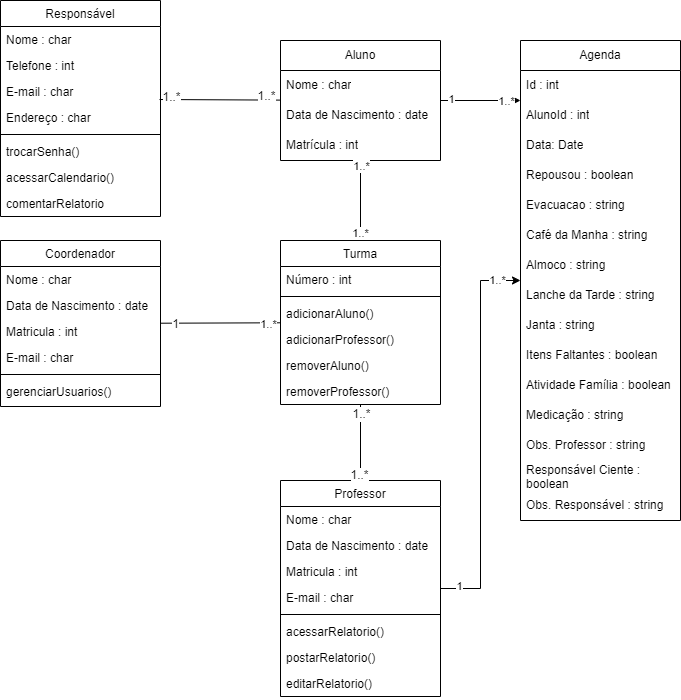

The diagram above was exported from draw.io. Its source (the exported page's mxGraphModel, read from the mxfile embedded in the PNG):
<mxGraphModel dx="1194" dy="748" grid="1" gridSize="10" guides="1" tooltips="1" connect="1" arrows="1" fold="1" page="1" pageScale="1" pageWidth="827" pageHeight="1169" math="0" shadow="0">
  <root>
    <mxCell id="WIyWlLk6GJQsqaUBKTNV-0" />
    <mxCell id="WIyWlLk6GJQsqaUBKTNV-1" parent="WIyWlLk6GJQsqaUBKTNV-0" />
    <mxCell id="zkfFHV4jXpPFQw0GAbJ--0" value="Responsável" style="swimlane;fontStyle=0;align=center;verticalAlign=top;childLayout=stackLayout;horizontal=1;startSize=26;horizontalStack=0;resizeParent=1;resizeLast=0;collapsible=1;marginBottom=0;rounded=0;shadow=0;strokeWidth=1;" parent="WIyWlLk6GJQsqaUBKTNV-1" vertex="1">
      <mxGeometry x="40" y="40" width="160" height="216" as="geometry">
        <mxRectangle x="230" y="140" width="160" height="26" as="alternateBounds" />
      </mxGeometry>
    </mxCell>
    <mxCell id="zkfFHV4jXpPFQw0GAbJ--1" value="Nome : char" style="text;align=left;verticalAlign=top;spacingLeft=4;spacingRight=4;overflow=hidden;rotatable=0;points=[[0,0.5],[1,0.5]];portConstraint=eastwest;" parent="zkfFHV4jXpPFQw0GAbJ--0" vertex="1">
      <mxGeometry y="26" width="160" height="26" as="geometry" />
    </mxCell>
    <mxCell id="zkfFHV4jXpPFQw0GAbJ--2" value="Telefone : int" style="text;align=left;verticalAlign=top;spacingLeft=4;spacingRight=4;overflow=hidden;rotatable=0;points=[[0,0.5],[1,0.5]];portConstraint=eastwest;rounded=0;shadow=0;html=0;" parent="zkfFHV4jXpPFQw0GAbJ--0" vertex="1">
      <mxGeometry y="52" width="160" height="26" as="geometry" />
    </mxCell>
    <mxCell id="cw-jhhqerN9vCVKihFCe-2" value="E-mail : char" style="text;align=left;verticalAlign=top;spacingLeft=4;spacingRight=4;overflow=hidden;rotatable=0;points=[[0,0.5],[1,0.5]];portConstraint=eastwest;rounded=0;shadow=0;html=0;" parent="zkfFHV4jXpPFQw0GAbJ--0" vertex="1">
      <mxGeometry y="78" width="160" height="26" as="geometry" />
    </mxCell>
    <mxCell id="cw-jhhqerN9vCVKihFCe-3" value="Endereço : char" style="text;align=left;verticalAlign=top;spacingLeft=4;spacingRight=4;overflow=hidden;rotatable=0;points=[[0,0.5],[1,0.5]];portConstraint=eastwest;rounded=0;shadow=0;html=0;" parent="zkfFHV4jXpPFQw0GAbJ--0" vertex="1">
      <mxGeometry y="104" width="160" height="26" as="geometry" />
    </mxCell>
    <mxCell id="zkfFHV4jXpPFQw0GAbJ--4" value="" style="line;html=1;strokeWidth=1;align=left;verticalAlign=middle;spacingTop=-1;spacingLeft=3;spacingRight=3;rotatable=0;labelPosition=right;points=[];portConstraint=eastwest;" parent="zkfFHV4jXpPFQw0GAbJ--0" vertex="1">
      <mxGeometry y="130" width="160" height="8" as="geometry" />
    </mxCell>
    <mxCell id="zkfFHV4jXpPFQw0GAbJ--5" value="trocarSenha()" style="text;align=left;verticalAlign=top;spacingLeft=4;spacingRight=4;overflow=hidden;rotatable=0;points=[[0,0.5],[1,0.5]];portConstraint=eastwest;" parent="zkfFHV4jXpPFQw0GAbJ--0" vertex="1">
      <mxGeometry y="138" width="160" height="26" as="geometry" />
    </mxCell>
    <mxCell id="cw-jhhqerN9vCVKihFCe-4" value="acessarCalendario()" style="text;align=left;verticalAlign=top;spacingLeft=4;spacingRight=4;overflow=hidden;rotatable=0;points=[[0,0.5],[1,0.5]];portConstraint=eastwest;rounded=0;shadow=0;html=0;" parent="zkfFHV4jXpPFQw0GAbJ--0" vertex="1">
      <mxGeometry y="164" width="160" height="26" as="geometry" />
    </mxCell>
    <mxCell id="cw-jhhqerN9vCVKihFCe-5" value="comentarRelatorio" style="text;align=left;verticalAlign=top;spacingLeft=4;spacingRight=4;overflow=hidden;rotatable=0;points=[[0,0.5],[1,0.5]];portConstraint=eastwest;rounded=0;shadow=0;html=0;" parent="zkfFHV4jXpPFQw0GAbJ--0" vertex="1">
      <mxGeometry y="190" width="160" height="26" as="geometry" />
    </mxCell>
    <mxCell id="zkfFHV4jXpPFQw0GAbJ--6" value="Turma" style="swimlane;fontStyle=0;align=center;verticalAlign=top;childLayout=stackLayout;horizontal=1;startSize=26;horizontalStack=0;resizeParent=1;resizeLast=0;collapsible=1;marginBottom=0;rounded=0;shadow=0;strokeWidth=1;" parent="WIyWlLk6GJQsqaUBKTNV-1" vertex="1">
      <mxGeometry x="320" y="280" width="160" height="164" as="geometry">
        <mxRectangle x="130" y="380" width="160" height="26" as="alternateBounds" />
      </mxGeometry>
    </mxCell>
    <mxCell id="zkfFHV4jXpPFQw0GAbJ--7" value="Número : int " style="text;align=left;verticalAlign=top;spacingLeft=4;spacingRight=4;overflow=hidden;rotatable=0;points=[[0,0.5],[1,0.5]];portConstraint=eastwest;" parent="zkfFHV4jXpPFQw0GAbJ--6" vertex="1">
      <mxGeometry y="26" width="160" height="26" as="geometry" />
    </mxCell>
    <mxCell id="zkfFHV4jXpPFQw0GAbJ--9" value="" style="line;html=1;strokeWidth=1;align=left;verticalAlign=middle;spacingTop=-1;spacingLeft=3;spacingRight=3;rotatable=0;labelPosition=right;points=[];portConstraint=eastwest;" parent="zkfFHV4jXpPFQw0GAbJ--6" vertex="1">
      <mxGeometry y="52" width="160" height="8" as="geometry" />
    </mxCell>
    <mxCell id="zkfFHV4jXpPFQw0GAbJ--10" value="adicionarAluno()" style="text;align=left;verticalAlign=top;spacingLeft=4;spacingRight=4;overflow=hidden;rotatable=0;points=[[0,0.5],[1,0.5]];portConstraint=eastwest;fontStyle=0" parent="zkfFHV4jXpPFQw0GAbJ--6" vertex="1">
      <mxGeometry y="60" width="160" height="26" as="geometry" />
    </mxCell>
    <mxCell id="zkfFHV4jXpPFQw0GAbJ--11" value="adicionarProfessor()" style="text;align=left;verticalAlign=top;spacingLeft=4;spacingRight=4;overflow=hidden;rotatable=0;points=[[0,0.5],[1,0.5]];portConstraint=eastwest;" parent="zkfFHV4jXpPFQw0GAbJ--6" vertex="1">
      <mxGeometry y="86" width="160" height="26" as="geometry" />
    </mxCell>
    <mxCell id="cw-jhhqerN9vCVKihFCe-9" value="removerAluno()" style="text;align=left;verticalAlign=top;spacingLeft=4;spacingRight=4;overflow=hidden;rotatable=0;points=[[0,0.5],[1,0.5]];portConstraint=eastwest;fontStyle=0" parent="zkfFHV4jXpPFQw0GAbJ--6" vertex="1">
      <mxGeometry y="112" width="160" height="26" as="geometry" />
    </mxCell>
    <mxCell id="cw-jhhqerN9vCVKihFCe-8" value="removerProfessor()" style="text;align=left;verticalAlign=top;spacingLeft=4;spacingRight=4;overflow=hidden;rotatable=0;points=[[0,0.5],[1,0.5]];portConstraint=eastwest;" parent="zkfFHV4jXpPFQw0GAbJ--6" vertex="1">
      <mxGeometry y="138" width="160" height="26" as="geometry" />
    </mxCell>
    <mxCell id="JakAr2IKlzJtyIGNqFoF-1" style="edgeStyle=orthogonalEdgeStyle;rounded=0;orthogonalLoop=1;jettySize=auto;html=1;" parent="WIyWlLk6GJQsqaUBKTNV-1" source="zkfFHV4jXpPFQw0GAbJ--13" target="ydXk4tmV_cjKET6Bd-Fx-0" edge="1">
      <mxGeometry relative="1" as="geometry" />
    </mxCell>
    <mxCell id="amIhdoaHM7wJe62HCG1e-9" value="1" style="edgeLabel;html=1;align=center;verticalAlign=middle;resizable=0;points=[];" vertex="1" connectable="0" parent="JakAr2IKlzJtyIGNqFoF-1">
      <mxGeometry x="-0.9093" y="3" relative="1" as="geometry">
        <mxPoint as="offset" />
      </mxGeometry>
    </mxCell>
    <mxCell id="amIhdoaHM7wJe62HCG1e-10" value="1..*" style="edgeLabel;html=1;align=center;verticalAlign=middle;resizable=0;points=[];" vertex="1" connectable="0" parent="JakAr2IKlzJtyIGNqFoF-1">
      <mxGeometry x="0.8773" y="1" relative="1" as="geometry">
        <mxPoint as="offset" />
      </mxGeometry>
    </mxCell>
    <mxCell id="zkfFHV4jXpPFQw0GAbJ--13" value="Professor" style="swimlane;fontStyle=0;align=center;verticalAlign=top;childLayout=stackLayout;horizontal=1;startSize=26;horizontalStack=0;resizeParent=1;resizeLast=0;collapsible=1;marginBottom=0;rounded=0;shadow=0;strokeWidth=1;" parent="WIyWlLk6GJQsqaUBKTNV-1" vertex="1">
      <mxGeometry x="320" y="520" width="160" height="216" as="geometry">
        <mxRectangle x="340" y="380" width="170" height="26" as="alternateBounds" />
      </mxGeometry>
    </mxCell>
    <mxCell id="zkfFHV4jXpPFQw0GAbJ--14" value="Nome : char" style="text;align=left;verticalAlign=top;spacingLeft=4;spacingRight=4;overflow=hidden;rotatable=0;points=[[0,0.5],[1,0.5]];portConstraint=eastwest;" parent="zkfFHV4jXpPFQw0GAbJ--13" vertex="1">
      <mxGeometry y="26" width="160" height="26" as="geometry" />
    </mxCell>
    <mxCell id="cw-jhhqerN9vCVKihFCe-23" value="Data de Nascimento : date" style="text;align=left;verticalAlign=top;spacingLeft=4;spacingRight=4;overflow=hidden;rotatable=0;points=[[0,0.5],[1,0.5]];portConstraint=eastwest;" parent="zkfFHV4jXpPFQw0GAbJ--13" vertex="1">
      <mxGeometry y="52" width="160" height="26" as="geometry" />
    </mxCell>
    <mxCell id="cw-jhhqerN9vCVKihFCe-24" value="Matricula : int" style="text;align=left;verticalAlign=top;spacingLeft=4;spacingRight=4;overflow=hidden;rotatable=0;points=[[0,0.5],[1,0.5]];portConstraint=eastwest;" parent="zkfFHV4jXpPFQw0GAbJ--13" vertex="1">
      <mxGeometry y="78" width="160" height="26" as="geometry" />
    </mxCell>
    <mxCell id="cw-jhhqerN9vCVKihFCe-25" value="E-mail : char" style="text;align=left;verticalAlign=top;spacingLeft=4;spacingRight=4;overflow=hidden;rotatable=0;points=[[0,0.5],[1,0.5]];portConstraint=eastwest;" parent="zkfFHV4jXpPFQw0GAbJ--13" vertex="1">
      <mxGeometry y="104" width="160" height="26" as="geometry" />
    </mxCell>
    <mxCell id="zkfFHV4jXpPFQw0GAbJ--15" value="" style="line;html=1;strokeWidth=1;align=left;verticalAlign=middle;spacingTop=-1;spacingLeft=3;spacingRight=3;rotatable=0;labelPosition=right;points=[];portConstraint=eastwest;" parent="zkfFHV4jXpPFQw0GAbJ--13" vertex="1">
      <mxGeometry y="130" width="160" height="8" as="geometry" />
    </mxCell>
    <mxCell id="cw-jhhqerN9vCVKihFCe-32" value="acessarRelatorio()" style="text;align=left;verticalAlign=top;spacingLeft=4;spacingRight=4;overflow=hidden;rotatable=0;points=[[0,0.5],[1,0.5]];portConstraint=eastwest;" parent="zkfFHV4jXpPFQw0GAbJ--13" vertex="1">
      <mxGeometry y="138" width="160" height="26" as="geometry" />
    </mxCell>
    <mxCell id="cw-jhhqerN9vCVKihFCe-33" value="postarRelatorio()" style="text;align=left;verticalAlign=top;spacingLeft=4;spacingRight=4;overflow=hidden;rotatable=0;points=[[0,0.5],[1,0.5]];portConstraint=eastwest;" parent="zkfFHV4jXpPFQw0GAbJ--13" vertex="1">
      <mxGeometry y="164" width="160" height="26" as="geometry" />
    </mxCell>
    <mxCell id="amIhdoaHM7wJe62HCG1e-11" value="editarRelatorio()" style="text;align=left;verticalAlign=top;spacingLeft=4;spacingRight=4;overflow=hidden;rotatable=0;points=[[0,0.5],[1,0.5]];portConstraint=eastwest;" vertex="1" parent="zkfFHV4jXpPFQw0GAbJ--13">
      <mxGeometry y="190" width="160" height="26" as="geometry" />
    </mxCell>
    <mxCell id="cw-jhhqerN9vCVKihFCe-13" value="Aluno" style="swimlane;fontStyle=0;childLayout=stackLayout;horizontal=1;startSize=30;horizontalStack=0;resizeParent=1;resizeParentMax=0;resizeLast=0;collapsible=1;marginBottom=0;whiteSpace=wrap;html=1;" parent="WIyWlLk6GJQsqaUBKTNV-1" vertex="1">
      <mxGeometry x="320" y="80" width="160" height="120" as="geometry" />
    </mxCell>
    <mxCell id="cw-jhhqerN9vCVKihFCe-14" value="Nome : char" style="text;strokeColor=none;fillColor=none;align=left;verticalAlign=middle;spacingLeft=4;spacingRight=4;overflow=hidden;points=[[0,0.5],[1,0.5]];portConstraint=eastwest;rotatable=0;whiteSpace=wrap;html=1;" parent="cw-jhhqerN9vCVKihFCe-13" vertex="1">
      <mxGeometry y="30" width="160" height="30" as="geometry" />
    </mxCell>
    <mxCell id="cw-jhhqerN9vCVKihFCe-15" value="Data de Nascimento : date" style="text;strokeColor=none;fillColor=none;align=left;verticalAlign=middle;spacingLeft=4;spacingRight=4;overflow=hidden;points=[[0,0.5],[1,0.5]];portConstraint=eastwest;rotatable=0;whiteSpace=wrap;html=1;" parent="cw-jhhqerN9vCVKihFCe-13" vertex="1">
      <mxGeometry y="60" width="160" height="30" as="geometry" />
    </mxCell>
    <mxCell id="cw-jhhqerN9vCVKihFCe-16" value="Matrícula : int" style="text;strokeColor=none;fillColor=none;align=left;verticalAlign=middle;spacingLeft=4;spacingRight=4;overflow=hidden;points=[[0,0.5],[1,0.5]];portConstraint=eastwest;rotatable=0;whiteSpace=wrap;html=1;" parent="cw-jhhqerN9vCVKihFCe-13" vertex="1">
      <mxGeometry y="90" width="160" height="30" as="geometry" />
    </mxCell>
    <mxCell id="cw-jhhqerN9vCVKihFCe-17" value="1..*" style="endArrow=none;html=1;rounded=0;" parent="WIyWlLk6GJQsqaUBKTNV-1" source="zkfFHV4jXpPFQw0GAbJ--6" target="cw-jhhqerN9vCVKihFCe-13" edge="1">
      <mxGeometry x="-0.8333" width="50" height="50" relative="1" as="geometry">
        <mxPoint x="105" y="570" as="sourcePoint" />
        <mxPoint x="250" y="450" as="targetPoint" />
        <mxPoint as="offset" />
      </mxGeometry>
    </mxCell>
    <mxCell id="cw-jhhqerN9vCVKihFCe-22" value="1..*" style="edgeLabel;html=1;align=center;verticalAlign=middle;resizable=0;points=[];rotation=0;" parent="cw-jhhqerN9vCVKihFCe-17" vertex="1" connectable="0">
      <mxGeometry x="0.3848" y="2" relative="1" as="geometry">
        <mxPoint x="2" y="-20" as="offset" />
      </mxGeometry>
    </mxCell>
    <mxCell id="cw-jhhqerN9vCVKihFCe-18" value="" style="endArrow=none;html=1;rounded=0;entryX=0.994;entryY=0.808;entryDx=0;entryDy=0;entryPerimeter=0;" parent="WIyWlLk6GJQsqaUBKTNV-1" source="cw-jhhqerN9vCVKihFCe-13" target="cw-jhhqerN9vCVKihFCe-2" edge="1">
      <mxGeometry width="50" height="50" relative="1" as="geometry">
        <mxPoint x="130" y="360" as="sourcePoint" />
        <mxPoint x="120" y="300" as="targetPoint" />
      </mxGeometry>
    </mxCell>
    <mxCell id="cw-jhhqerN9vCVKihFCe-19" value="&lt;font style=&quot;font-size: 12px;&quot;&gt;1..*&lt;/font&gt;" style="edgeLabel;html=1;align=center;verticalAlign=middle;resizable=0;points=[];" parent="cw-jhhqerN9vCVKihFCe-18" vertex="1" connectable="0">
      <mxGeometry x="-0.7895" y="-2" relative="1" as="geometry">
        <mxPoint x="-2" y="-2" as="offset" />
      </mxGeometry>
    </mxCell>
    <mxCell id="cw-jhhqerN9vCVKihFCe-21" value="&lt;font style=&quot;font-size: 12px;&quot;&gt;1..*&lt;/font&gt;" style="edgeLabel;html=1;align=center;verticalAlign=middle;resizable=0;points=[];" parent="cw-jhhqerN9vCVKihFCe-18" vertex="1" connectable="0">
      <mxGeometry x="-0.7895" y="-2" relative="1" as="geometry">
        <mxPoint x="-97" y="-1" as="offset" />
      </mxGeometry>
    </mxCell>
    <mxCell id="cw-jhhqerN9vCVKihFCe-39" value="Coordenador" style="swimlane;fontStyle=0;align=center;verticalAlign=top;childLayout=stackLayout;horizontal=1;startSize=26;horizontalStack=0;resizeParent=1;resizeLast=0;collapsible=1;marginBottom=0;rounded=0;shadow=0;strokeWidth=1;" parent="WIyWlLk6GJQsqaUBKTNV-1" vertex="1">
      <mxGeometry x="40" y="280" width="160" height="166" as="geometry">
        <mxRectangle x="340" y="380" width="170" height="26" as="alternateBounds" />
      </mxGeometry>
    </mxCell>
    <mxCell id="cw-jhhqerN9vCVKihFCe-40" value="Nome : char" style="text;align=left;verticalAlign=top;spacingLeft=4;spacingRight=4;overflow=hidden;rotatable=0;points=[[0,0.5],[1,0.5]];portConstraint=eastwest;" parent="cw-jhhqerN9vCVKihFCe-39" vertex="1">
      <mxGeometry y="26" width="160" height="26" as="geometry" />
    </mxCell>
    <mxCell id="cw-jhhqerN9vCVKihFCe-41" value="Data de Nascimento : date" style="text;align=left;verticalAlign=top;spacingLeft=4;spacingRight=4;overflow=hidden;rotatable=0;points=[[0,0.5],[1,0.5]];portConstraint=eastwest;" parent="cw-jhhqerN9vCVKihFCe-39" vertex="1">
      <mxGeometry y="52" width="160" height="26" as="geometry" />
    </mxCell>
    <mxCell id="cw-jhhqerN9vCVKihFCe-42" value="Matricula : int" style="text;align=left;verticalAlign=top;spacingLeft=4;spacingRight=4;overflow=hidden;rotatable=0;points=[[0,0.5],[1,0.5]];portConstraint=eastwest;" parent="cw-jhhqerN9vCVKihFCe-39" vertex="1">
      <mxGeometry y="78" width="160" height="26" as="geometry" />
    </mxCell>
    <mxCell id="cw-jhhqerN9vCVKihFCe-43" value="E-mail : char" style="text;align=left;verticalAlign=top;spacingLeft=4;spacingRight=4;overflow=hidden;rotatable=0;points=[[0,0.5],[1,0.5]];portConstraint=eastwest;" parent="cw-jhhqerN9vCVKihFCe-39" vertex="1">
      <mxGeometry y="104" width="160" height="26" as="geometry" />
    </mxCell>
    <mxCell id="cw-jhhqerN9vCVKihFCe-44" value="" style="line;html=1;strokeWidth=1;align=left;verticalAlign=middle;spacingTop=-1;spacingLeft=3;spacingRight=3;rotatable=0;labelPosition=right;points=[];portConstraint=eastwest;" parent="cw-jhhqerN9vCVKihFCe-39" vertex="1">
      <mxGeometry y="130" width="160" height="8" as="geometry" />
    </mxCell>
    <mxCell id="cw-jhhqerN9vCVKihFCe-48" value="gerenciarUsuarios()" style="text;align=left;verticalAlign=top;spacingLeft=4;spacingRight=4;overflow=hidden;rotatable=0;points=[[0,0.5],[1,0.5]];portConstraint=eastwest;" parent="cw-jhhqerN9vCVKihFCe-39" vertex="1">
      <mxGeometry y="138" width="160" height="26" as="geometry" />
    </mxCell>
    <mxCell id="cw-jhhqerN9vCVKihFCe-51" value="" style="endArrow=none;html=1;rounded=0;" parent="WIyWlLk6GJQsqaUBKTNV-1" source="zkfFHV4jXpPFQw0GAbJ--6" target="cw-jhhqerN9vCVKihFCe-39" edge="1">
      <mxGeometry width="50" height="50" relative="1" as="geometry">
        <mxPoint x="480" y="703" as="sourcePoint" />
        <mxPoint x="530" y="653" as="targetPoint" />
      </mxGeometry>
    </mxCell>
    <mxCell id="cw-jhhqerN9vCVKihFCe-57" value="1" style="edgeLabel;html=1;align=center;verticalAlign=middle;resizable=0;points=[];fontSize=12;" parent="cw-jhhqerN9vCVKihFCe-51" vertex="1" connectable="0">
      <mxGeometry x="0.7666" y="1" relative="1" as="geometry">
        <mxPoint as="offset" />
      </mxGeometry>
    </mxCell>
    <mxCell id="cw-jhhqerN9vCVKihFCe-58" value="1..*" style="edgeLabel;html=1;align=center;verticalAlign=middle;resizable=0;points=[];" parent="cw-jhhqerN9vCVKihFCe-51" vertex="1" connectable="0">
      <mxGeometry x="-0.7834" y="1" relative="1" as="geometry">
        <mxPoint as="offset" />
      </mxGeometry>
    </mxCell>
    <mxCell id="cw-jhhqerN9vCVKihFCe-55" value="" style="endArrow=none;html=1;rounded=0;" parent="WIyWlLk6GJQsqaUBKTNV-1" source="zkfFHV4jXpPFQw0GAbJ--13" target="zkfFHV4jXpPFQw0GAbJ--6" edge="1">
      <mxGeometry width="50" height="50" relative="1" as="geometry">
        <mxPoint x="260" y="543" as="sourcePoint" />
        <mxPoint x="310" y="493" as="targetPoint" />
      </mxGeometry>
    </mxCell>
    <mxCell id="cw-jhhqerN9vCVKihFCe-59" value="&lt;font style=&quot;font-size: 12px;&quot;&gt;1..*&lt;/font&gt;" style="edgeLabel;html=1;align=center;verticalAlign=middle;resizable=0;points=[];" parent="cw-jhhqerN9vCVKihFCe-55" vertex="1" connectable="0">
      <mxGeometry x="-0.7833" y="2" relative="1" as="geometry">
        <mxPoint y="2" as="offset" />
      </mxGeometry>
    </mxCell>
    <mxCell id="cw-jhhqerN9vCVKihFCe-60" value="&lt;font style=&quot;font-size: 12px;&quot;&gt;1..*&lt;/font&gt;" style="edgeLabel;html=1;align=center;verticalAlign=middle;resizable=0;points=[];" parent="cw-jhhqerN9vCVKihFCe-55" vertex="1" connectable="0">
      <mxGeometry x="0.75" relative="1" as="geometry">
        <mxPoint as="offset" />
      </mxGeometry>
    </mxCell>
    <mxCell id="ydXk4tmV_cjKET6Bd-Fx-0" value="Agenda" style="swimlane;fontStyle=0;childLayout=stackLayout;horizontal=1;startSize=30;horizontalStack=0;resizeParent=1;resizeParentMax=0;resizeLast=0;collapsible=1;marginBottom=0;whiteSpace=wrap;html=1;" parent="WIyWlLk6GJQsqaUBKTNV-1" vertex="1">
      <mxGeometry x="560" y="80" width="160" height="480" as="geometry" />
    </mxCell>
    <mxCell id="ydXk4tmV_cjKET6Bd-Fx-1" value="Id : int" style="text;strokeColor=none;fillColor=none;align=left;verticalAlign=middle;spacingLeft=4;spacingRight=4;overflow=hidden;points=[[0,0.5],[1,0.5]];portConstraint=eastwest;rotatable=0;whiteSpace=wrap;html=1;" parent="ydXk4tmV_cjKET6Bd-Fx-0" vertex="1">
      <mxGeometry y="30" width="160" height="30" as="geometry" />
    </mxCell>
    <mxCell id="ydXk4tmV_cjKET6Bd-Fx-2" value="AlunoId : int" style="text;strokeColor=none;fillColor=none;align=left;verticalAlign=middle;spacingLeft=4;spacingRight=4;overflow=hidden;points=[[0,0.5],[1,0.5]];portConstraint=eastwest;rotatable=0;whiteSpace=wrap;html=1;" parent="ydXk4tmV_cjKET6Bd-Fx-0" vertex="1">
      <mxGeometry y="60" width="160" height="30" as="geometry" />
    </mxCell>
    <mxCell id="ydXk4tmV_cjKET6Bd-Fx-3" value="Data: Date" style="text;strokeColor=none;fillColor=none;align=left;verticalAlign=middle;spacingLeft=4;spacingRight=4;overflow=hidden;points=[[0,0.5],[1,0.5]];portConstraint=eastwest;rotatable=0;whiteSpace=wrap;html=1;" parent="ydXk4tmV_cjKET6Bd-Fx-0" vertex="1">
      <mxGeometry y="90" width="160" height="30" as="geometry" />
    </mxCell>
    <mxCell id="JakAr2IKlzJtyIGNqFoF-4" value="Repousou : boolean" style="text;strokeColor=none;fillColor=none;align=left;verticalAlign=middle;spacingLeft=4;spacingRight=4;overflow=hidden;points=[[0,0.5],[1,0.5]];portConstraint=eastwest;rotatable=0;whiteSpace=wrap;html=1;" parent="ydXk4tmV_cjKET6Bd-Fx-0" vertex="1">
      <mxGeometry y="120" width="160" height="30" as="geometry" />
    </mxCell>
    <mxCell id="JakAr2IKlzJtyIGNqFoF-3" value="Evacuacao : string" style="text;strokeColor=none;fillColor=none;align=left;verticalAlign=middle;spacingLeft=4;spacingRight=4;overflow=hidden;points=[[0,0.5],[1,0.5]];portConstraint=eastwest;rotatable=0;whiteSpace=wrap;html=1;" parent="ydXk4tmV_cjKET6Bd-Fx-0" vertex="1">
      <mxGeometry y="150" width="160" height="30" as="geometry" />
    </mxCell>
    <mxCell id="JakAr2IKlzJtyIGNqFoF-5" value="Café da Manha : string" style="text;strokeColor=none;fillColor=none;align=left;verticalAlign=middle;spacingLeft=4;spacingRight=4;overflow=hidden;points=[[0,0.5],[1,0.5]];portConstraint=eastwest;rotatable=0;whiteSpace=wrap;html=1;" parent="ydXk4tmV_cjKET6Bd-Fx-0" vertex="1">
      <mxGeometry y="180" width="160" height="30" as="geometry" />
    </mxCell>
    <mxCell id="JakAr2IKlzJtyIGNqFoF-6" value="Almoco : string" style="text;strokeColor=none;fillColor=none;align=left;verticalAlign=middle;spacingLeft=4;spacingRight=4;overflow=hidden;points=[[0,0.5],[1,0.5]];portConstraint=eastwest;rotatable=0;whiteSpace=wrap;html=1;" parent="ydXk4tmV_cjKET6Bd-Fx-0" vertex="1">
      <mxGeometry y="210" width="160" height="30" as="geometry" />
    </mxCell>
    <mxCell id="JakAr2IKlzJtyIGNqFoF-7" value="Lanche da Tarde : string" style="text;strokeColor=none;fillColor=none;align=left;verticalAlign=middle;spacingLeft=4;spacingRight=4;overflow=hidden;points=[[0,0.5],[1,0.5]];portConstraint=eastwest;rotatable=0;whiteSpace=wrap;html=1;" parent="ydXk4tmV_cjKET6Bd-Fx-0" vertex="1">
      <mxGeometry y="240" width="160" height="30" as="geometry" />
    </mxCell>
    <mxCell id="JakAr2IKlzJtyIGNqFoF-8" value="Janta : string" style="text;strokeColor=none;fillColor=none;align=left;verticalAlign=middle;spacingLeft=4;spacingRight=4;overflow=hidden;points=[[0,0.5],[1,0.5]];portConstraint=eastwest;rotatable=0;whiteSpace=wrap;html=1;" parent="ydXk4tmV_cjKET6Bd-Fx-0" vertex="1">
      <mxGeometry y="270" width="160" height="30" as="geometry" />
    </mxCell>
    <mxCell id="amIhdoaHM7wJe62HCG1e-0" value="Itens Faltantes : boolean" style="text;strokeColor=none;fillColor=none;align=left;verticalAlign=middle;spacingLeft=4;spacingRight=4;overflow=hidden;points=[[0,0.5],[1,0.5]];portConstraint=eastwest;rotatable=0;whiteSpace=wrap;html=1;" vertex="1" parent="ydXk4tmV_cjKET6Bd-Fx-0">
      <mxGeometry y="300" width="160" height="30" as="geometry" />
    </mxCell>
    <mxCell id="amIhdoaHM7wJe62HCG1e-1" value="Atividade Família : boolean" style="text;strokeColor=none;fillColor=none;align=left;verticalAlign=middle;spacingLeft=4;spacingRight=4;overflow=hidden;points=[[0,0.5],[1,0.5]];portConstraint=eastwest;rotatable=0;whiteSpace=wrap;html=1;" vertex="1" parent="ydXk4tmV_cjKET6Bd-Fx-0">
      <mxGeometry y="330" width="160" height="30" as="geometry" />
    </mxCell>
    <mxCell id="amIhdoaHM7wJe62HCG1e-2" value="Medicação : string&amp;nbsp;" style="text;strokeColor=none;fillColor=none;align=left;verticalAlign=middle;spacingLeft=4;spacingRight=4;overflow=hidden;points=[[0,0.5],[1,0.5]];portConstraint=eastwest;rotatable=0;whiteSpace=wrap;html=1;" vertex="1" parent="ydXk4tmV_cjKET6Bd-Fx-0">
      <mxGeometry y="360" width="160" height="30" as="geometry" />
    </mxCell>
    <mxCell id="amIhdoaHM7wJe62HCG1e-7" value="Obs. Professor : string" style="text;strokeColor=none;fillColor=none;align=left;verticalAlign=middle;spacingLeft=4;spacingRight=4;overflow=hidden;points=[[0,0.5],[1,0.5]];portConstraint=eastwest;rotatable=0;whiteSpace=wrap;html=1;" vertex="1" parent="ydXk4tmV_cjKET6Bd-Fx-0">
      <mxGeometry y="390" width="160" height="30" as="geometry" />
    </mxCell>
    <mxCell id="amIhdoaHM7wJe62HCG1e-4" value="Responsável Ciente : boolean" style="text;strokeColor=none;fillColor=none;align=left;verticalAlign=middle;spacingLeft=4;spacingRight=4;overflow=hidden;points=[[0,0.5],[1,0.5]];portConstraint=eastwest;rotatable=0;whiteSpace=wrap;html=1;" vertex="1" parent="ydXk4tmV_cjKET6Bd-Fx-0">
      <mxGeometry y="420" width="160" height="30" as="geometry" />
    </mxCell>
    <mxCell id="amIhdoaHM7wJe62HCG1e-8" value="Obs. Responsável : string" style="text;strokeColor=none;fillColor=none;align=left;verticalAlign=middle;spacingLeft=4;spacingRight=4;overflow=hidden;points=[[0,0.5],[1,0.5]];portConstraint=eastwest;rotatable=0;whiteSpace=wrap;html=1;" vertex="1" parent="ydXk4tmV_cjKET6Bd-Fx-0">
      <mxGeometry y="450" width="160" height="30" as="geometry" />
    </mxCell>
    <mxCell id="ydXk4tmV_cjKET6Bd-Fx-4" style="edgeStyle=orthogonalEdgeStyle;rounded=0;orthogonalLoop=1;jettySize=auto;html=1;exitX=1;exitY=0.5;exitDx=0;exitDy=0;" parent="WIyWlLk6GJQsqaUBKTNV-1" source="cw-jhhqerN9vCVKihFCe-15" target="ydXk4tmV_cjKET6Bd-Fx-0" edge="1">
      <mxGeometry relative="1" as="geometry">
        <Array as="points">
          <mxPoint x="480" y="140" />
        </Array>
      </mxGeometry>
    </mxCell>
    <mxCell id="amIhdoaHM7wJe62HCG1e-12" value="1" style="edgeLabel;html=1;align=center;verticalAlign=middle;resizable=0;points=[];" vertex="1" connectable="0" parent="ydXk4tmV_cjKET6Bd-Fx-4">
      <mxGeometry x="-0.3053" y="2" relative="1" as="geometry">
        <mxPoint x="-8" as="offset" />
      </mxGeometry>
    </mxCell>
    <mxCell id="amIhdoaHM7wJe62HCG1e-13" value="1..*" style="edgeLabel;html=1;align=center;verticalAlign=middle;resizable=0;points=[];" vertex="1" connectable="0" parent="ydXk4tmV_cjKET6Bd-Fx-4">
      <mxGeometry x="0.6842" relative="1" as="geometry">
        <mxPoint as="offset" />
      </mxGeometry>
    </mxCell>
  </root>
</mxGraphModel>